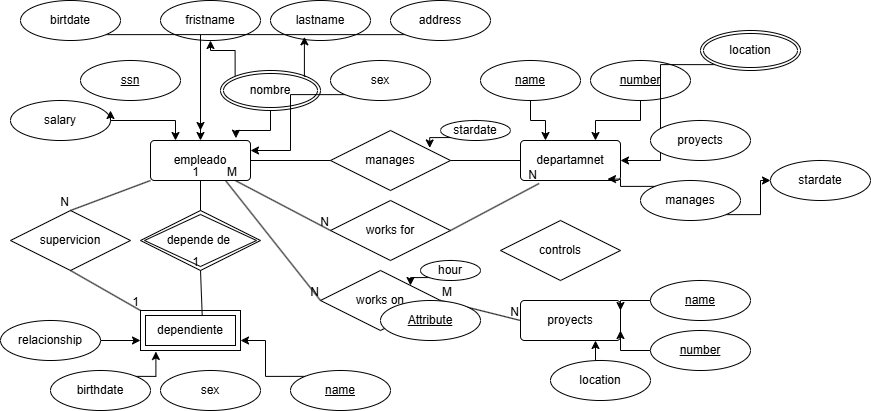

The diagram above was exported from draw.io. Its source (the exported page's mxGraphModel, read from the mxfile embedded in the PNG):
<mxGraphModel dx="1201" dy="643" grid="1" gridSize="10" guides="1" tooltips="1" connect="1" arrows="1" fold="1" page="1" pageScale="1" pageWidth="850" pageHeight="1100" math="0" shadow="0" extFonts="Permanent Marker^https://fonts.googleapis.com/css?family=Permanent+Marker">
  <root>
    <mxCell id="0" />
    <mxCell id="1" parent="0" />
    <mxCell id="kV07RTWHqi7X9TLBAy9m-1" parent="1" style="shape=ext;margin=3;double=1;whiteSpace=wrap;html=1;align=center;" value="dependiente" vertex="1">
      <mxGeometry height="40" width="100" x="140" y="320" as="geometry" />
    </mxCell>
    <mxCell id="kV07RTWHqi7X9TLBAy9m-2" parent="1" style="rounded=1;arcSize=10;whiteSpace=wrap;html=1;align=center;" value="departamnet" vertex="1">
      <mxGeometry height="40" width="100" x="520" y="150" as="geometry" />
    </mxCell>
    <mxCell id="kV07RTWHqi7X9TLBAy9m-3" parent="1" style="rounded=1;arcSize=10;whiteSpace=wrap;html=1;align=center;" value="empleado" vertex="1">
      <mxGeometry height="40" width="100" x="150" y="150" as="geometry" />
    </mxCell>
    <mxCell id="kV07RTWHqi7X9TLBAy9m-4" parent="1" style="rounded=1;arcSize=10;whiteSpace=wrap;html=1;align=center;" value="proyects" vertex="1">
      <mxGeometry height="40" width="100" x="520" y="310" as="geometry" />
    </mxCell>
    <mxCell id="kV07RTWHqi7X9TLBAy9m-5" parent="1" style="shape=rhombus;perimeter=rhombusPerimeter;whiteSpace=wrap;html=1;align=center;" value="works on" vertex="1">
      <mxGeometry height="60" width="120" x="320" y="280" as="geometry" />
    </mxCell>
    <mxCell id="kV07RTWHqi7X9TLBAy9m-6" parent="1" style="shape=rhombus;perimeter=rhombusPerimeter;whiteSpace=wrap;html=1;align=center;" value="controls" vertex="1">
      <mxGeometry height="60" width="120" x="500" y="230" as="geometry" />
    </mxCell>
    <mxCell id="kV07RTWHqi7X9TLBAy9m-7" parent="1" style="shape=rhombus;perimeter=rhombusPerimeter;whiteSpace=wrap;html=1;align=center;" value="works for" vertex="1">
      <mxGeometry height="60" width="120" x="330" y="210" as="geometry" />
    </mxCell>
    <mxCell id="kV07RTWHqi7X9TLBAy9m-8" parent="1" style="shape=rhombus;perimeter=rhombusPerimeter;whiteSpace=wrap;html=1;align=center;" value="manages" vertex="1">
      <mxGeometry height="60" width="120" x="330" y="140" as="geometry" />
    </mxCell>
    <mxCell id="kV07RTWHqi7X9TLBAy9m-9" parent="1" style="shape=rhombus;double=1;perimeter=rhombusPerimeter;whiteSpace=wrap;html=1;align=center;" value="depende de&amp;nbsp;" vertex="1">
      <mxGeometry height="60" width="120" x="140" y="220" as="geometry" />
    </mxCell>
    <mxCell id="kV07RTWHqi7X9TLBAy9m-10" edge="1" parent="1" source="kV07RTWHqi7X9TLBAy9m-9" style="endArrow=none;html=1;rounded=0;entryX=0.5;entryY=1;entryDx=0;entryDy=0;exitX=0.5;exitY=0;exitDx=0;exitDy=0;" target="kV07RTWHqi7X9TLBAy9m-3" value="">
      <mxGeometry relative="1" as="geometry">
        <mxPoint x="350" y="330" as="sourcePoint" />
        <mxPoint x="510" y="330" as="targetPoint" />
      </mxGeometry>
    </mxCell>
    <mxCell id="kV07RTWHqi7X9TLBAy9m-11" connectable="0" parent="kV07RTWHqi7X9TLBAy9m-10" style="resizable=0;html=1;whiteSpace=wrap;align=right;verticalAlign=bottom;" value="1" vertex="1">
      <mxGeometry relative="1" x="1" as="geometry" />
    </mxCell>
    <mxCell id="kV07RTWHqi7X9TLBAy9m-12" edge="1" parent="1" source="kV07RTWHqi7X9TLBAy9m-1" style="endArrow=none;html=1;rounded=0;entryX=0.5;entryY=1;entryDx=0;entryDy=0;exitX=0.617;exitY=0.114;exitDx=0;exitDy=0;exitPerimeter=0;" target="kV07RTWHqi7X9TLBAy9m-9" value="">
      <mxGeometry relative="1" as="geometry">
        <mxPoint x="200" y="310" as="sourcePoint" />
        <mxPoint x="510" y="330" as="targetPoint" />
      </mxGeometry>
    </mxCell>
    <mxCell id="kV07RTWHqi7X9TLBAy9m-13" connectable="0" parent="kV07RTWHqi7X9TLBAy9m-12" style="resizable=0;html=1;whiteSpace=wrap;align=right;verticalAlign=bottom;" value="1" vertex="1">
      <mxGeometry relative="1" x="1" as="geometry" />
    </mxCell>
    <mxCell id="kV07RTWHqi7X9TLBAy9m-14" edge="1" parent="1" source="kV07RTWHqi7X9TLBAy9m-3" style="endArrow=none;html=1;rounded=0;entryX=0;entryY=0.5;entryDx=0;entryDy=0;" target="kV07RTWHqi7X9TLBAy9m-8" value="">
      <mxGeometry relative="1" as="geometry">
        <mxPoint x="350" y="330" as="sourcePoint" />
        <mxPoint x="510" y="330" as="targetPoint" />
      </mxGeometry>
    </mxCell>
    <mxCell id="kV07RTWHqi7X9TLBAy9m-15" edge="1" parent="1" source="kV07RTWHqi7X9TLBAy9m-8" style="endArrow=none;html=1;rounded=0;exitX=1;exitY=0.5;exitDx=0;exitDy=0;" target="kV07RTWHqi7X9TLBAy9m-2" value="">
      <mxGeometry relative="1" as="geometry">
        <mxPoint x="350" y="330" as="sourcePoint" />
        <mxPoint x="510" y="330" as="targetPoint" />
      </mxGeometry>
    </mxCell>
    <mxCell id="kV07RTWHqi7X9TLBAy9m-16" edge="1" parent="1" source="kV07RTWHqi7X9TLBAy9m-3" style="endArrow=none;html=1;rounded=0;exitX=0.854;exitY=1.008;exitDx=0;exitDy=0;exitPerimeter=0;entryX=0;entryY=0.5;entryDx=0;entryDy=0;" target="kV07RTWHqi7X9TLBAy9m-7" value="">
      <mxGeometry relative="1" as="geometry">
        <mxPoint x="350" y="330" as="sourcePoint" />
        <mxPoint x="510" y="330" as="targetPoint" />
      </mxGeometry>
    </mxCell>
    <mxCell id="kV07RTWHqi7X9TLBAy9m-17" connectable="0" parent="kV07RTWHqi7X9TLBAy9m-16" style="resizable=0;html=1;whiteSpace=wrap;align=right;verticalAlign=bottom;" value="N" vertex="1">
      <mxGeometry relative="1" x="1" as="geometry" />
    </mxCell>
    <mxCell id="kV07RTWHqi7X9TLBAy9m-18" edge="1" parent="1" source="kV07RTWHqi7X9TLBAy9m-7" style="endArrow=none;html=1;rounded=0;exitX=1;exitY=0.5;exitDx=0;exitDy=0;entryX=0.186;entryY=1.075;entryDx=0;entryDy=0;entryPerimeter=0;" target="kV07RTWHqi7X9TLBAy9m-2" value="">
      <mxGeometry relative="1" as="geometry">
        <mxPoint x="350" y="330" as="sourcePoint" />
        <mxPoint x="510" y="330" as="targetPoint" />
      </mxGeometry>
    </mxCell>
    <mxCell id="kV07RTWHqi7X9TLBAy9m-19" connectable="0" parent="kV07RTWHqi7X9TLBAy9m-18" style="resizable=0;html=1;whiteSpace=wrap;align=right;verticalAlign=bottom;" value="N" vertex="1">
      <mxGeometry relative="1" x="1" as="geometry" />
    </mxCell>
    <mxCell id="kV07RTWHqi7X9TLBAy9m-20" edge="1" parent="1" source="kV07RTWHqi7X9TLBAy9m-3" style="endArrow=none;html=1;rounded=0;exitX=0.75;exitY=1;exitDx=0;exitDy=0;entryX=0;entryY=0.5;entryDx=0;entryDy=0;" target="kV07RTWHqi7X9TLBAy9m-5" value="">
      <mxGeometry relative="1" as="geometry">
        <mxPoint x="350" y="330" as="sourcePoint" />
        <mxPoint x="510" y="330" as="targetPoint" />
      </mxGeometry>
    </mxCell>
    <mxCell id="kV07RTWHqi7X9TLBAy9m-21" connectable="0" parent="kV07RTWHqi7X9TLBAy9m-20" style="resizable=0;html=1;whiteSpace=wrap;align=left;verticalAlign=bottom;" value="M" vertex="1">
      <mxGeometry relative="1" x="-1" as="geometry" />
    </mxCell>
    <mxCell id="kV07RTWHqi7X9TLBAy9m-22" connectable="0" parent="kV07RTWHqi7X9TLBAy9m-20" style="resizable=0;html=1;whiteSpace=wrap;align=right;verticalAlign=bottom;" value="N" vertex="1">
      <mxGeometry relative="1" x="1" as="geometry" />
    </mxCell>
    <mxCell id="kV07RTWHqi7X9TLBAy9m-27" edge="1" parent="1" source="kV07RTWHqi7X9TLBAy9m-5" style="endArrow=none;html=1;rounded=0;exitX=1;exitY=0.5;exitDx=0;exitDy=0;entryX=0;entryY=0.5;entryDx=0;entryDy=0;" target="kV07RTWHqi7X9TLBAy9m-4" value="">
      <mxGeometry relative="1" as="geometry">
        <mxPoint x="350" y="330" as="sourcePoint" />
        <mxPoint x="510" y="330" as="targetPoint" />
      </mxGeometry>
    </mxCell>
    <mxCell id="kV07RTWHqi7X9TLBAy9m-28" connectable="0" parent="kV07RTWHqi7X9TLBAy9m-27" style="resizable=0;html=1;whiteSpace=wrap;align=left;verticalAlign=bottom;" value="M" vertex="1">
      <mxGeometry relative="1" x="-1" as="geometry" />
    </mxCell>
    <mxCell id="kV07RTWHqi7X9TLBAy9m-29" connectable="0" parent="kV07RTWHqi7X9TLBAy9m-27" style="resizable=0;html=1;whiteSpace=wrap;align=right;verticalAlign=bottom;" value="N" vertex="1">
      <mxGeometry relative="1" x="1" as="geometry" />
    </mxCell>
    <mxCell id="kV07RTWHqi7X9TLBAy9m-30" parent="1" style="ellipse;whiteSpace=wrap;html=1;align=center;fontStyle=4;" value="ssn" vertex="1">
      <mxGeometry height="40" width="100" x="80" y="70" as="geometry" />
    </mxCell>
    <mxCell id="kV07RTWHqi7X9TLBAy9m-37" edge="1" parent="1" source="kV07RTWHqi7X9TLBAy9m-31" style="edgeStyle=orthogonalEdgeStyle;rounded=0;orthogonalLoop=1;jettySize=auto;html=1;exitX=0;exitY=0;exitDx=0;exitDy=0;" target="kV07RTWHqi7X9TLBAy9m-34">
      <mxGeometry relative="1" as="geometry" />
    </mxCell>
    <mxCell id="kV07RTWHqi7X9TLBAy9m-31" parent="1" style="ellipse;shape=doubleEllipse;margin=3;whiteSpace=wrap;html=1;align=center;" value="nombre" vertex="1">
      <mxGeometry height="40" width="100" x="220" y="80" as="geometry" />
    </mxCell>
    <mxCell id="kV07RTWHqi7X9TLBAy9m-33" parent="1" style="ellipse;whiteSpace=wrap;html=1;align=center;" value="lastname" vertex="1">
      <mxGeometry height="40" width="100" x="270" y="10" as="geometry" />
    </mxCell>
    <mxCell id="kV07RTWHqi7X9TLBAy9m-34" parent="1" style="ellipse;whiteSpace=wrap;html=1;align=center;" value="fristname" vertex="1">
      <mxGeometry height="40" width="100" x="160" y="10" as="geometry" />
    </mxCell>
    <mxCell id="kV07RTWHqi7X9TLBAy9m-42" edge="1" parent="1" source="kV07RTWHqi7X9TLBAy9m-35" style="edgeStyle=orthogonalEdgeStyle;rounded=0;orthogonalLoop=1;jettySize=auto;html=1;entryX=0.25;entryY=0;entryDx=0;entryDy=0;" target="kV07RTWHqi7X9TLBAy9m-3">
      <mxGeometry relative="1" as="geometry" />
    </mxCell>
    <mxCell id="kV07RTWHqi7X9TLBAy9m-35" parent="1" style="ellipse;whiteSpace=wrap;html=1;align=center;" value="salary" vertex="1">
      <mxGeometry height="40" width="100" x="10" y="110" as="geometry" />
    </mxCell>
    <mxCell id="kV07RTWHqi7X9TLBAy9m-46" edge="1" parent="1" source="kV07RTWHqi7X9TLBAy9m-36" style="edgeStyle=orthogonalEdgeStyle;rounded=0;orthogonalLoop=1;jettySize=auto;html=1;exitX=0;exitY=1;exitDx=0;exitDy=0;entryX=1;entryY=0.25;entryDx=0;entryDy=0;" target="kV07RTWHqi7X9TLBAy9m-3">
      <mxGeometry relative="1" as="geometry" />
    </mxCell>
    <mxCell id="kV07RTWHqi7X9TLBAy9m-36" parent="1" style="ellipse;whiteSpace=wrap;html=1;align=center;" value="sex" vertex="1">
      <mxGeometry height="40" width="100" x="330" y="70" as="geometry" />
    </mxCell>
    <mxCell id="kV07RTWHqi7X9TLBAy9m-38" edge="1" parent="1" source="kV07RTWHqi7X9TLBAy9m-31" style="edgeStyle=orthogonalEdgeStyle;rounded=0;orthogonalLoop=1;jettySize=auto;html=1;exitX=1;exitY=0;exitDx=0;exitDy=0;entryX=0.339;entryY=0.908;entryDx=0;entryDy=0;entryPerimeter=0;" target="kV07RTWHqi7X9TLBAy9m-33">
      <mxGeometry relative="1" as="geometry" />
    </mxCell>
    <mxCell id="kV07RTWHqi7X9TLBAy9m-41" edge="1" parent="1" source="kV07RTWHqi7X9TLBAy9m-35" style="edgeStyle=orthogonalEdgeStyle;rounded=0;orthogonalLoop=1;jettySize=auto;html=1;exitX=1;exitY=0.5;exitDx=0;exitDy=0;entryX=1;entryY=0.25;entryDx=0;entryDy=0;entryPerimeter=0;" target="kV07RTWHqi7X9TLBAy9m-35">
      <mxGeometry relative="1" as="geometry" />
    </mxCell>
    <mxCell id="kV07RTWHqi7X9TLBAy9m-45" edge="1" parent="1" source="kV07RTWHqi7X9TLBAy9m-43" style="edgeStyle=orthogonalEdgeStyle;rounded=0;orthogonalLoop=1;jettySize=auto;html=1;exitX=0;exitY=1;exitDx=0;exitDy=0;" target="kV07RTWHqi7X9TLBAy9m-3">
      <mxGeometry relative="1" as="geometry" />
    </mxCell>
    <mxCell id="kV07RTWHqi7X9TLBAy9m-43" parent="1" style="ellipse;whiteSpace=wrap;html=1;align=center;" value="address" vertex="1">
      <mxGeometry height="40" width="100" x="390" y="10" as="geometry" />
    </mxCell>
    <mxCell id="kV07RTWHqi7X9TLBAy9m-47" edge="1" parent="1" source="kV07RTWHqi7X9TLBAy9m-44" style="edgeStyle=orthogonalEdgeStyle;rounded=0;orthogonalLoop=1;jettySize=auto;html=1;exitX=1;exitY=1;exitDx=0;exitDy=0;">
      <mxGeometry relative="1" as="geometry">
        <mxPoint x="200" y="140" as="targetPoint" />
      </mxGeometry>
    </mxCell>
    <mxCell id="kV07RTWHqi7X9TLBAy9m-44" parent="1" style="ellipse;whiteSpace=wrap;html=1;align=center;" value="birtdate" vertex="1">
      <mxGeometry height="40" width="100" x="20" y="10" as="geometry" />
    </mxCell>
    <mxCell id="kV07RTWHqi7X9TLBAy9m-48" edge="1" parent="1" source="kV07RTWHqi7X9TLBAy9m-31" style="edgeStyle=orthogonalEdgeStyle;rounded=0;orthogonalLoop=1;jettySize=auto;html=1;exitX=0.5;exitY=1;exitDx=0;exitDy=0;entryX=0.854;entryY=-0.058;entryDx=0;entryDy=0;entryPerimeter=0;" target="kV07RTWHqi7X9TLBAy9m-3">
      <mxGeometry relative="1" as="geometry" />
    </mxCell>
    <mxCell id="kV07RTWHqi7X9TLBAy9m-49" parent="1" style="shape=rhombus;perimeter=rhombusPerimeter;whiteSpace=wrap;html=1;align=center;" value="supervicion" vertex="1">
      <mxGeometry height="60" width="120" x="10" y="220" as="geometry" />
    </mxCell>
    <mxCell id="kV07RTWHqi7X9TLBAy9m-50" edge="1" parent="1" source="kV07RTWHqi7X9TLBAy9m-3" style="endArrow=none;html=1;rounded=0;entryX=0.5;entryY=0;entryDx=0;entryDy=0;exitX=0;exitY=1;exitDx=0;exitDy=0;" target="kV07RTWHqi7X9TLBAy9m-49" value="">
      <mxGeometry relative="1" as="geometry">
        <mxPoint x="350" y="330" as="sourcePoint" />
        <mxPoint x="510" y="330" as="targetPoint" />
      </mxGeometry>
    </mxCell>
    <mxCell id="kV07RTWHqi7X9TLBAy9m-51" connectable="0" parent="kV07RTWHqi7X9TLBAy9m-50" style="resizable=0;html=1;whiteSpace=wrap;align=right;verticalAlign=bottom;" value="N" vertex="1">
      <mxGeometry relative="1" x="1" as="geometry" />
    </mxCell>
    <mxCell id="kV07RTWHqi7X9TLBAy9m-52" edge="1" parent="1" source="kV07RTWHqi7X9TLBAy9m-49" style="endArrow=none;html=1;rounded=0;exitX=0.5;exitY=1;exitDx=0;exitDy=0;entryX=0;entryY=0;entryDx=0;entryDy=0;" target="kV07RTWHqi7X9TLBAy9m-1" value="">
      <mxGeometry relative="1" as="geometry">
        <mxPoint x="350" y="330" as="sourcePoint" />
        <mxPoint x="510" y="330" as="targetPoint" />
      </mxGeometry>
    </mxCell>
    <mxCell id="kV07RTWHqi7X9TLBAy9m-53" connectable="0" parent="kV07RTWHqi7X9TLBAy9m-52" style="resizable=0;html=1;whiteSpace=wrap;align=right;verticalAlign=bottom;" value="1" vertex="1">
      <mxGeometry relative="1" x="1" as="geometry" />
    </mxCell>
    <mxCell id="kV07RTWHqi7X9TLBAy9m-54" parent="1" style="ellipse;whiteSpace=wrap;html=1;align=center;" value="birthdate" vertex="1">
      <mxGeometry height="40" width="100" x="50" y="380" as="geometry" />
    </mxCell>
    <mxCell id="kV07RTWHqi7X9TLBAy9m-55" parent="1" style="ellipse;whiteSpace=wrap;html=1;align=center;" value="sex" vertex="1">
      <mxGeometry height="40" width="100" x="160" y="380" as="geometry" />
    </mxCell>
    <mxCell id="kV07RTWHqi7X9TLBAy9m-60" edge="1" parent="1" source="kV07RTWHqi7X9TLBAy9m-56" style="edgeStyle=orthogonalEdgeStyle;rounded=0;orthogonalLoop=1;jettySize=auto;html=1;exitX=0;exitY=0;exitDx=0;exitDy=0;entryX=1;entryY=0.75;entryDx=0;entryDy=0;" target="kV07RTWHqi7X9TLBAy9m-1">
      <mxGeometry relative="1" as="geometry" />
    </mxCell>
    <mxCell id="kV07RTWHqi7X9TLBAy9m-56" parent="1" style="ellipse;whiteSpace=wrap;html=1;align=center;fontStyle=4;" value="name" vertex="1">
      <mxGeometry height="40" width="100" x="290" y="380" as="geometry" />
    </mxCell>
    <mxCell id="kV07RTWHqi7X9TLBAy9m-58" edge="1" parent="1" source="kV07RTWHqi7X9TLBAy9m-57" style="edgeStyle=orthogonalEdgeStyle;rounded=0;orthogonalLoop=1;jettySize=auto;html=1;exitX=1;exitY=0.5;exitDx=0;exitDy=0;entryX=0;entryY=0.75;entryDx=0;entryDy=0;" target="kV07RTWHqi7X9TLBAy9m-1">
      <mxGeometry relative="1" as="geometry" />
    </mxCell>
    <mxCell id="kV07RTWHqi7X9TLBAy9m-57" parent="1" style="ellipse;whiteSpace=wrap;html=1;align=center;" value="relacionship" vertex="1">
      <mxGeometry height="40" width="100" y="330" as="geometry" />
    </mxCell>
    <mxCell id="kV07RTWHqi7X9TLBAy9m-59" edge="1" parent="1" source="kV07RTWHqi7X9TLBAy9m-54" style="edgeStyle=orthogonalEdgeStyle;rounded=0;orthogonalLoop=1;jettySize=auto;html=1;exitX=1;exitY=0;exitDx=0;exitDy=0;entryX=0.154;entryY=1.025;entryDx=0;entryDy=0;entryPerimeter=0;" target="kV07RTWHqi7X9TLBAy9m-1">
      <mxGeometry relative="1" as="geometry" />
    </mxCell>
    <mxCell id="kV07RTWHqi7X9TLBAy9m-61" parent="1" style="ellipse;whiteSpace=wrap;html=1;align=center;" value="stardate" vertex="1">
      <mxGeometry height="20" width="70" x="440" y="130" as="geometry" />
    </mxCell>
    <mxCell id="kV07RTWHqi7X9TLBAy9m-64" edge="1" parent="1" source="kV07RTWHqi7X9TLBAy9m-62" style="edgeStyle=orthogonalEdgeStyle;rounded=0;orthogonalLoop=1;jettySize=auto;html=1;exitX=0;exitY=1;exitDx=0;exitDy=0;entryX=1;entryY=0;entryDx=0;entryDy=0;" target="kV07RTWHqi7X9TLBAy9m-5">
      <mxGeometry relative="1" as="geometry" />
    </mxCell>
    <mxCell id="kV07RTWHqi7X9TLBAy9m-62" parent="1" style="ellipse;whiteSpace=wrap;html=1;align=center;" value="hour" vertex="1">
      <mxGeometry height="20" width="60" x="420" y="270" as="geometry" />
    </mxCell>
    <mxCell id="kV07RTWHqi7X9TLBAy9m-63" edge="1" parent="1" source="kV07RTWHqi7X9TLBAy9m-61" style="edgeStyle=orthogonalEdgeStyle;rounded=0;orthogonalLoop=1;jettySize=auto;html=1;exitX=0;exitY=1;exitDx=0;exitDy=0;entryX=0.827;entryY=0.291;entryDx=0;entryDy=0;entryPerimeter=0;" target="kV07RTWHqi7X9TLBAy9m-8">
      <mxGeometry relative="1" as="geometry" />
    </mxCell>
    <mxCell id="kV07RTWHqi7X9TLBAy9m-65" parent="1" style="ellipse;whiteSpace=wrap;html=1;align=center;fontStyle=4;" value="Attribute" vertex="1">
      <mxGeometry height="40" width="100" x="380" y="310" as="geometry" />
    </mxCell>
    <mxCell id="kV07RTWHqi7X9TLBAy9m-69" edge="1" parent="1" source="kV07RTWHqi7X9TLBAy9m-66" style="edgeStyle=orthogonalEdgeStyle;rounded=0;orthogonalLoop=1;jettySize=auto;html=1;exitX=0;exitY=0.5;exitDx=0;exitDy=0;entryX=1;entryY=0.75;entryDx=0;entryDy=0;" target="kV07RTWHqi7X9TLBAy9m-4">
      <mxGeometry relative="1" as="geometry" />
    </mxCell>
    <mxCell id="kV07RTWHqi7X9TLBAy9m-66" parent="1" style="ellipse;whiteSpace=wrap;html=1;align=center;fontStyle=4;" value="number" vertex="1">
      <mxGeometry height="40" width="100" x="650" y="340" as="geometry" />
    </mxCell>
    <mxCell id="kV07RTWHqi7X9TLBAy9m-71" edge="1" parent="1" source="kV07RTWHqi7X9TLBAy9m-67" style="edgeStyle=orthogonalEdgeStyle;rounded=0;orthogonalLoop=1;jettySize=auto;html=1;exitX=0;exitY=0.5;exitDx=0;exitDy=0;entryX=1;entryY=0.25;entryDx=0;entryDy=0;" target="kV07RTWHqi7X9TLBAy9m-4">
      <mxGeometry relative="1" as="geometry" />
    </mxCell>
    <mxCell id="kV07RTWHqi7X9TLBAy9m-67" parent="1" style="ellipse;whiteSpace=wrap;html=1;align=center;fontStyle=4;" value="name" vertex="1">
      <mxGeometry height="40" width="100" x="650" y="290" as="geometry" />
    </mxCell>
    <mxCell id="kV07RTWHqi7X9TLBAy9m-70" edge="1" parent="1" source="kV07RTWHqi7X9TLBAy9m-68" style="edgeStyle=orthogonalEdgeStyle;rounded=0;orthogonalLoop=1;jettySize=auto;html=1;exitX=0.5;exitY=0;exitDx=0;exitDy=0;entryX=0.75;entryY=1;entryDx=0;entryDy=0;" target="kV07RTWHqi7X9TLBAy9m-4">
      <mxGeometry relative="1" as="geometry" />
    </mxCell>
    <mxCell id="kV07RTWHqi7X9TLBAy9m-68" parent="1" style="ellipse;whiteSpace=wrap;html=1;align=center;" value="location" vertex="1">
      <mxGeometry height="40" width="100" x="550" y="370" as="geometry" />
    </mxCell>
    <mxCell id="kV07RTWHqi7X9TLBAy9m-79" edge="1" parent="1" source="kV07RTWHqi7X9TLBAy9m-72" style="edgeStyle=orthogonalEdgeStyle;rounded=0;orthogonalLoop=1;jettySize=auto;html=1;exitX=0.5;exitY=1;exitDx=0;exitDy=0;entryX=0.75;entryY=0;entryDx=0;entryDy=0;" target="kV07RTWHqi7X9TLBAy9m-2">
      <mxGeometry relative="1" as="geometry" />
    </mxCell>
    <mxCell id="kV07RTWHqi7X9TLBAy9m-72" parent="1" style="ellipse;whiteSpace=wrap;html=1;align=center;fontStyle=4;" value="number" vertex="1">
      <mxGeometry height="40" width="100" x="590" y="70" as="geometry" />
    </mxCell>
    <mxCell id="kV07RTWHqi7X9TLBAy9m-78" edge="1" parent="1" source="kV07RTWHqi7X9TLBAy9m-73" style="edgeStyle=orthogonalEdgeStyle;rounded=0;orthogonalLoop=1;jettySize=auto;html=1;exitX=0.5;exitY=1;exitDx=0;exitDy=0;entryX=0.25;entryY=0;entryDx=0;entryDy=0;" target="kV07RTWHqi7X9TLBAy9m-2">
      <mxGeometry relative="1" as="geometry" />
    </mxCell>
    <mxCell id="kV07RTWHqi7X9TLBAy9m-73" parent="1" style="ellipse;whiteSpace=wrap;html=1;align=center;fontStyle=4;" value="name" vertex="1">
      <mxGeometry height="40" width="100" x="480" y="70" as="geometry" />
    </mxCell>
    <mxCell id="kV07RTWHqi7X9TLBAy9m-80" edge="1" parent="1" source="kV07RTWHqi7X9TLBAy9m-74" style="edgeStyle=orthogonalEdgeStyle;rounded=0;orthogonalLoop=1;jettySize=auto;html=1;exitX=0;exitY=1;exitDx=0;exitDy=0;entryX=1;entryY=0.5;entryDx=0;entryDy=0;" target="kV07RTWHqi7X9TLBAy9m-2">
      <mxGeometry relative="1" as="geometry" />
    </mxCell>
    <mxCell id="kV07RTWHqi7X9TLBAy9m-74" parent="1" style="ellipse;shape=doubleEllipse;margin=3;whiteSpace=wrap;html=1;align=center;" value="location" vertex="1">
      <mxGeometry height="40" width="100" x="700" y="40" as="geometry" />
    </mxCell>
    <mxCell id="kV07RTWHqi7X9TLBAy9m-75" parent="1" style="ellipse;whiteSpace=wrap;html=1;align=center;" value="stardate" vertex="1">
      <mxGeometry height="40" width="100" x="770" y="170" as="geometry" />
    </mxCell>
    <mxCell id="kV07RTWHqi7X9TLBAy9m-82" edge="1" parent="1" source="kV07RTWHqi7X9TLBAy9m-76" style="edgeStyle=orthogonalEdgeStyle;rounded=0;orthogonalLoop=1;jettySize=auto;html=1;exitX=1;exitY=1;exitDx=0;exitDy=0;" target="kV07RTWHqi7X9TLBAy9m-75">
      <mxGeometry relative="1" as="geometry" />
    </mxCell>
    <mxCell id="kV07RTWHqi7X9TLBAy9m-76" parent="1" style="ellipse;whiteSpace=wrap;html=1;align=center;" value="manages" vertex="1">
      <mxGeometry height="40" width="100" x="640" y="190" as="geometry" />
    </mxCell>
    <mxCell id="kV07RTWHqi7X9TLBAy9m-77" parent="1" style="ellipse;whiteSpace=wrap;html=1;align=center;" value="proyects" vertex="1">
      <mxGeometry height="40" width="100" x="650" y="130" as="geometry" />
    </mxCell>
    <mxCell id="kV07RTWHqi7X9TLBAy9m-81" edge="1" parent="1" source="kV07RTWHqi7X9TLBAy9m-76" style="edgeStyle=orthogonalEdgeStyle;rounded=0;orthogonalLoop=1;jettySize=auto;html=1;exitX=0;exitY=0;exitDx=0;exitDy=0;entryX=0.87;entryY=0.964;entryDx=0;entryDy=0;entryPerimeter=0;" target="kV07RTWHqi7X9TLBAy9m-2">
      <mxGeometry relative="1" as="geometry" />
    </mxCell>
  </root>
</mxGraphModel>